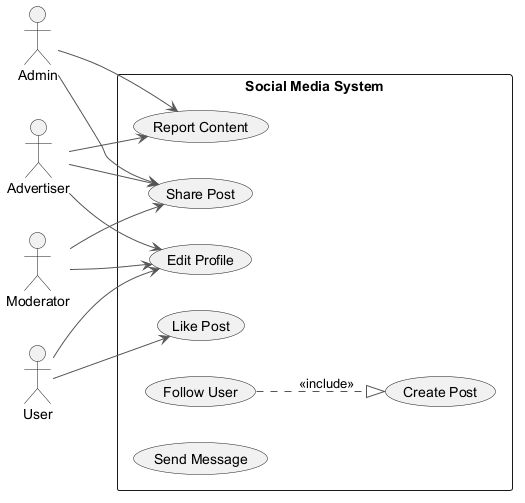

The diagram above was rendered by PlantUML. Its source (embedded in the PNG):
@startuml
skinparam backgroundColor #FFFFFF
skinparam classBackgroundColor #E8F4FA
skinparam classBorderColor #2C7DA0
skinparam ArrowColor #555555
left to right direction
actor "Advertiser" as A
actor "Moderator" as M
actor "Admin" as A1
actor "User" as U
rectangle "Social Media System" {
  usecase "Edit Profile" as UC_EditProfile
  usecase "Report Content" as UC_ReportContent
  usecase "Like Post" as UC_LikePost
  usecase "Share Post" as UC_SharePost
  usecase "Follow User" as UC_FollowUser
  usecase "Create Post" as UC_CreatePost
  usecase "Send Message" as UC_SendMessage
}
A --> UC_EditProfile
A --> UC_ReportContent
A --> UC_SharePost
M --> UC_SharePost
M --> UC_EditProfile
A1 --> UC_SharePost
A1 --> UC_ReportContent
U --> UC_EditProfile
U --> UC_LikePost
UC_FollowUser ..|> UC_CreatePost : <<include>>
@enduml